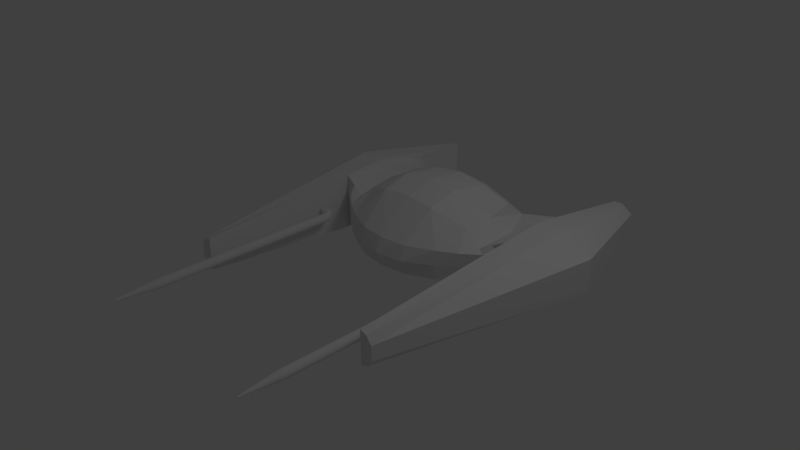 # Source: Vaisseau2.blend  (saved by Blender 2.61.0; exported with 4.5.12 LTS)
import bpy
from mathutils import Matrix  # noqa: F401  (used for matrix-valued properties, if any)

bpy.ops.wm.read_factory_settings(use_empty=True)
scene = bpy.context.scene
scene.name = 'Scene'

# ---- collections
col_collection_1 = bpy.data.collections.new('Collection 1'); scene.collection.children.link(col_collection_1)

# ---- world
world_world = bpy.data.worlds.new('World'); scene.world = world_world
world_world.color = (0.05088, 0.05088, 0.05088)
world_world.use_sun_shadow = False
world_world.sun_shadow_jitter_overblur = 0.0
world_world.cycles.sampling_method = 'MANUAL'
world_world.cycles.sample_map_resolution = 256

# ---- cameras
cam_camera = bpy.data.cameras.new('Camera')
cam_camera.clip_end = 100.0
cam_camera.lens = 35.0
cam_camera.sensor_width = 32.0
cam_camera.sensor_height = 18.0
cam_camera.ortho_scale = 7.314
cam_camera.dof.focus_distance = 0.0
cam_camera.dof.aperture_fstop = 128.0

# ---- lights
light_lamp = bpy.data.lights.new('Lamp', 'POINT')
light_lamp.transmission_factor = 0.0
light_lamp.cutoff_distance = 30.0
light_lamp.energy = 100.0
light_lamp.shadow_buffer_clip_start = 1.001
light_lamp.shadow_soft_size = 1.0
light_lamp.shadow_maximum_resolution = 0.006
light_lamp.use_absolute_resolution = True
light_lamp.cycles.use_multiple_importance_sampling = False

# ---- meshes
me_cylinder = bpy.data.meshes.new('Cylinder')
me_cylinder.from_pydata([(3.405, 0.4346, -1.0), (3.573, 0.2173, -1.0), (3.573, -0.2173, -1.0), (3.405, -0.4346, -1.0), (3.196, -0.5, -1.0), (3.196, 0.5, -1.0), (4.062, 1.0, 1.0), (4.928, 0.5, 1.0), (4.928, -0.5, 1.0), (4.062, -1.0, 1.0), (3.196, -1.003, 1.0), (3.196, 1.001, 1.0), (3.197, -6.741e-09, -1.0), (3.516, 0.4863, 2.093), (3.244, 0.4732, 2.093), (3.244, -0.4748, 2.093), (3.516, -0.4866, 2.093), (3.853, -0.2389, 2.093), (3.853, 0.2389, 2.093), (3.565, -1.637e-07, 2.093), (3.196, 5.349e-16, -1.0), (3.244, -0.0008224, 2.093), (4.625, 0.4368, 0.553), (3.915, 0.8736, 0.553), (4.625, -0.4368, 0.553), (3.915, -0.8736, 0.553), (3.196, -0.8902, 0.553), (3.196, 0.8887, 0.553), (3.196, -0.0007346, 0.553), (3.22, 0.7369, 1.547), (3.789, 0.7432, 1.547), (3.22, -0.7387, 1.547), (3.789, -0.7433, 1.547), (4.39, -0.3694, 1.547), (4.39, 0.3694, 1.547), (1.846, 0.4732, 1.282), (1.846, -0.0008206, 1.282), (0.0, 0.2437, 1.392), (0.0, -0.1656, 1.439), (0.0, -0.7043, 1.431), (3.196, -0.25, -1.0), (3.196, -0.4455, 0.553), (3.196, 0.25, -1.0), (3.196, 0.444, 0.553), (2.201, -0.0007341, 0.333), (2.201, 0.444, 0.333), (2.201, -0.4455, 0.333), (0.0, -0.4455, 0.08446), (0.0, -0.0007335, 0.02984), (0.0, 0.444, 0.08446), (2.023, -0.9576, 0.7783), (0.0, -1.589, 0.6786), (1.846, -0.4748, 1.282), (2.431, -0.4748, 0.9206), (0.0, -1.447, 1.081), (1.846, -1.015, 1.081), (0.8538, 0.05725, 1.381), (0.9229, 0.5947, 1.324), (0.9229, -1.522, 0.67), (0.8332, -0.5351, 1.398), (0.9229, -1.338, 1.063), (2.431, -0.4748, 0.5123), (0.9229, -1.289, 0.4092), (0.0, -1.356, 0.4179), (1.901, -0.8951, 0.5176), (1.641, -0.4455, 0.2309), (0.8205, -0.4455, 0.1152), (1.641, -0.0007339, 0.2189), (0.8205, -0.0007336, 0.07197), (1.641, 0.444, 0.2309), (0.8205, 0.444, 0.1152), (2.698, -0.0007344, 0.4538), (2.698, 0.444, 0.4538), (2.698, -0.4455, 0.4538), (3.203, -0.6067, 1.401), (3.141, -0.7387, 0.9603), (2.813, -0.6825, 0.5327), (3.224, 0.4732, 1.547), (3.224, -0.0008212, 1.547), (3.224, -0.4748, 1.547), (2.771, 0.1374, -1.602), (2.798, 0.1348, -1.602), (2.824, 0.127, -1.602), (2.848, 0.1143, -1.602), (2.868, 0.09723, -1.602), (2.885, 0.07643, -1.602), (2.898, 0.0527, -1.602), (2.906, 0.02694, -1.602), (2.909, 0.0001614, -1.602), (2.906, -0.02662, -1.602), (2.898, -0.05237, -1.602), (2.885, -0.07611, -1.602), (2.868, -0.09691, -1.602), (2.848, -0.114, -1.602), (2.824, -0.1267, -1.602), (2.798, -0.1345, -1.602), (2.771, -0.1371, -1.602), (2.744, -0.1345, -1.602), (2.719, -0.1267, -1.602), (2.695, -0.114, -1.602), (2.674, -0.09691, -1.602), (2.657, -0.07611, -1.602), (2.644, -0.05237, -1.602), (2.637, -0.02662, -1.602), (2.634, 0.0001616, -1.602), (2.637, 0.02694, -1.602), (2.644, 0.0527, -1.602), (2.657, 0.07643, -1.602), (2.674, 0.09723, -1.602), (2.695, 0.1143, -1.602), (2.719, 0.127, -1.602), (2.744, 0.1348, -1.602), (2.771, 0.1374, 0.1279), (2.798, 0.1348, 0.1279), (2.824, 0.127, 0.1279), (2.848, 0.1143, 0.1279), (2.868, 0.09723, 0.1279), (2.885, 0.07643, 0.1279), (2.898, 0.05269, 0.1279), (2.906, 0.02694, 0.1279), (2.909, 0.0001593, 0.1279), (2.906, -0.02662, 0.1279), (2.898, -0.05238, 0.1279), (2.885, -0.07611, 0.1279), (2.868, -0.09691, 0.1279), (2.848, -0.114, 0.1279), (2.824, -0.1267, 0.1279), (2.798, -0.1345, 0.1279), (2.771, -0.1371, 0.1279), (2.744, -0.1345, 0.1279), (2.719, -0.1267, 0.1279), (2.695, -0.114, 0.1279), (2.674, -0.09691, 0.1279), (2.657, -0.07611, 0.1279), (2.644, -0.05238, 0.1279), (2.637, -0.02662, 0.1279), (2.634, 0.0001591, 0.1279), (2.637, 0.02694, 0.1279), (2.644, 0.05269, 0.1279), (2.657, 0.07643, 0.1279), (2.674, 0.09723, 0.1279), (2.695, 0.1143, 0.1279), (2.719, 0.127, 0.1279), (2.744, 0.1348, 0.1279), (2.771, 0.1374, 0.1455), (2.745, 0.1348, 0.1468), (2.719, 0.127, 0.148), (2.696, 0.1143, 0.1491), (2.675, 0.09723, 0.1501), (2.659, 0.07643, 0.151), (2.646, 0.05269, 0.1516), (2.638, 0.02694, 0.152), (2.636, 0.0001589, 0.1521), (2.638, -0.02662, 0.152), (2.646, -0.05238, 0.1516), (2.659, -0.07611, 0.151), (2.675, -0.09691, 0.1501), (2.696, -0.114, 0.1491), (2.719, -0.1267, 0.148), (2.745, -0.1345, 0.1468), (2.771, -0.1371, 0.1455), (2.798, -0.1345, 0.1442), (2.823, -0.1267, 0.1429), (2.847, -0.114, 0.1418), (2.867, -0.09691, 0.1408), (2.884, -0.07611, 0.14), (2.896, -0.05238, 0.1394), (2.904, -0.02662, 0.139), (2.907, 0.0001592, 0.1388), (2.904, 0.02694, 0.139), (2.896, 0.05269, 0.1394), (2.884, 0.07643, 0.14), (2.867, 0.09723, 0.1408), (2.847, 0.1143, 0.1418), (2.823, 0.127, 0.1429), (2.798, 0.1348, 0.1442), (2.81, 0.1348, 0.1692), (2.785, 0.1374, 0.1728), (2.833, 0.127, 0.1658), (2.854, 0.1143, 0.1627), (2.873, 0.09723, 0.1599), (2.888, 0.07643, 0.1576), (2.9, 0.05269, 0.156), (2.907, 0.02694, 0.1549), (2.909, 0.0001589, 0.1546), (2.907, -0.02662, 0.1549), (2.9, -0.05238, 0.156), (2.888, -0.07611, 0.1576), (2.873, -0.09691, 0.1599), (2.854, -0.114, 0.1627), (2.833, -0.1267, 0.1658), (2.81, -0.1345, 0.1692), (2.785, -0.1371, 0.1728), (2.761, -0.1345, 0.1764), (2.738, -0.1267, 0.1798), (2.717, -0.114, 0.1829), (2.698, -0.09691, 0.1857), (2.683, -0.07611, 0.188), (2.671, -0.05238, 0.1897), (2.664, -0.02662, 0.1907), (2.662, 0.0001586, 0.191), (2.664, 0.02694, 0.1907), (2.671, 0.05269, 0.1897), (2.683, 0.07643, 0.188), (2.698, 0.09723, 0.1857), (2.717, 0.1143, 0.1829), (2.738, 0.127, 0.1798), (2.761, 0.1348, 0.1764), (2.812, 0.1348, 0.2072), (2.83, 0.1374, 0.201), (2.795, 0.127, 0.2132), (2.78, 0.1143, 0.2187), (2.766, 0.09723, 0.2235), (2.755, 0.07643, 0.2275), (2.747, 0.05269, 0.2304), (2.742, 0.02694, 0.2322), (2.74, 0.0001583, 0.2328), (2.742, -0.02662, 0.2322), (2.747, -0.05238, 0.2304), (2.755, -0.07611, 0.2275), (2.766, -0.09691, 0.2235), (2.78, -0.114, 0.2187), (2.795, -0.1267, 0.2132), (2.812, -0.1345, 0.2072), (2.83, -0.1371, 0.201), (2.847, -0.1345, 0.1948), (2.864, -0.1267, 0.1888), (2.879, -0.114, 0.1833), (2.893, -0.09691, 0.1785), (2.904, -0.07611, 0.1745), (2.912, -0.05238, 0.1715), (2.918, -0.02662, 0.1697), (2.919, 0.0001587, 0.1691), (2.918, 0.02694, 0.1697), (2.912, 0.05269, 0.1715), (2.904, 0.07643, 0.1745), (2.893, 0.09723, 0.1785), (2.879, 0.1143, 0.1833), (2.864, 0.127, 0.1888), (2.847, 0.1348, 0.1948), (2.926, 0.1374, 0.2265), (2.93, 0.1348, 0.2184), (2.934, 0.127, 0.2106), (2.937, 0.1143, 0.2034), (2.94, 0.09723, 0.1971), (2.943, 0.07643, 0.1919), (2.945, 0.05269, 0.188), (2.946, 0.02694, 0.1857), (2.946, 0.0001583, 0.1849), (2.946, -0.02662, 0.1857), (2.945, -0.05238, 0.188), (2.943, -0.07611, 0.1919), (2.94, -0.09691, 0.1971), (2.937, -0.114, 0.2034), (2.934, -0.1267, 0.2106), (2.93, -0.1345, 0.2184), (2.926, -0.1371, 0.2265), (2.922, -0.1345, 0.2346), (2.918, -0.1267, 0.2425), (2.915, -0.114, 0.2497), (2.912, -0.09691, 0.256), (2.909, -0.07611, 0.2611), (2.908, -0.05238, 0.265), (2.906, -0.02662, 0.2674), (2.906, 0.0001579, 0.2682), (2.906, 0.02694, 0.2674), (2.908, 0.05269, 0.265), (2.909, 0.07643, 0.2611), (2.912, 0.09723, 0.256), (2.915, 0.1143, 0.2497), (2.918, 0.127, 0.2425), (2.922, 0.1348, 0.2346), (3.033, 0.1348, 0.2396), (3.033, 0.1374, 0.2313), (3.033, 0.127, 0.2475), (3.033, 0.1143, 0.2547), (3.033, 0.09723, 0.2611), (3.033, 0.07643, 0.2663), (3.033, 0.05269, 0.2702), (3.033, 0.02694, 0.2726), (3.033, 0.0001576, 0.2734), (3.033, -0.02662, 0.2726), (3.033, -0.05238, 0.2702), (3.033, -0.07611, 0.2663), (3.033, -0.09691, 0.2611), (3.033, -0.114, 0.2547), (3.033, -0.1267, 0.2475), (3.033, -0.1345, 0.2396), (3.033, -0.1371, 0.2313), (3.033, -0.1345, 0.2231), (3.033, -0.1267, 0.2152), (3.033, -0.114, 0.208), (3.032, -0.09691, 0.2016), (3.032, -0.07611, 0.1963), (3.032, -0.05238, 0.1925), (3.032, -0.02662, 0.1901), (3.032, 0.000158, 0.1892), (3.032, 0.02694, 0.1901), (3.032, 0.05269, 0.1924), (3.032, 0.07643, 0.1963), (3.032, 0.09723, 0.2016), (3.033, 0.1143, 0.208), (3.033, 0.127, 0.2152), (3.033, 0.1348, 0.2231), (3.147, 0.1374, 0.2313), (3.147, 0.1348, 0.223), (3.147, 0.127, 0.2152), (3.147, 0.1143, 0.2079), (3.147, 0.09723, 0.2015), (3.147, 0.07643, 0.1963), (3.147, 0.05269, 0.1924), (3.147, 0.02694, 0.19), (3.147, 0.0001578, 0.1892), (3.147, -0.02662, 0.19), (3.147, -0.05238, 0.1924), (3.147, -0.07611, 0.1963), (3.147, -0.09691, 0.2015), (3.147, -0.114, 0.2079), (3.147, -0.1267, 0.2152), (3.147, -0.1345, 0.223), (3.147, -0.1371, 0.2313), (3.147, -0.1345, 0.2395), (3.147, -0.1267, 0.2474), (3.147, -0.114, 0.2546), (3.147, -0.09691, 0.261), (3.147, -0.07611, 0.2663), (3.147, -0.05238, 0.2702), (3.147, -0.02662, 0.2726), (3.147, 0.0001574, 0.2734), (3.147, 0.02694, 0.2726), (3.147, 0.05269, 0.2702), (3.147, 0.07643, 0.2663), (3.147, 0.09723, 0.261), (3.147, 0.1143, 0.2546), (3.147, 0.127, 0.2474), (3.147, 0.1348, 0.2395), (3.147, 0.0001579, 0.2313), (2.771, 0.03012, -1.959), (2.765, 0.02954, -1.959), (2.76, 0.02784, -1.959), (2.755, 0.02507, -1.959), (2.75, 0.02135, -1.959), (2.746, 0.01681, -1.959), (2.744, 0.01163, -1.959), (2.742, 0.006007, -1.959), (2.741, 0.0001622, -1.959), (2.742, -0.005682, -1.959), (2.744, -0.0113, -1.959), (2.746, -0.01648, -1.959), (2.75, -0.02102, -1.959), (2.755, -0.02475, -1.959), (2.76, -0.02752, -1.959), (2.765, -0.02922, -1.959), (2.771, -0.0298, -1.959), (2.777, -0.02922, -1.959), (2.783, -0.02752, -1.959), (2.788, -0.02475, -1.959), (2.792, -0.02102, -1.959), (2.796, -0.01648, -1.959), (2.799, -0.0113, -1.959), (2.801, -0.005682, -1.959), (2.801, 0.0001622, -1.959), (2.801, 0.006007, -1.959), (2.799, 0.01163, -1.959), (2.796, 0.01681, -1.959), (2.792, 0.02135, -1.959), (2.788, 0.02507, -1.959), (2.783, 0.02784, -1.959), (2.777, 0.02954, -1.959), (2.771, 0.0001622, -1.959)], [], [(12, 0, 1), (12, 1, 2), (12, 2, 3), (12, 3, 4), (5, 0, 12), (19, 13, 14), (19, 15, 16), (19, 16, 17), (19, 17, 18), (19, 18, 13), (14, 21, 19), (21, 15, 19), (0, 23, 22, 1), (23, 6, 7, 22), (1, 22, 24, 2), (22, 7, 8, 24), (2, 24, 25, 3), (24, 8, 9, 25), (3, 25, 26, 4), (25, 9, 10, 26), (6, 23, 27, 11), (23, 0, 5, 27), (11, 29, 30, 6), (29, 14, 13, 30), (9, 32, 31, 10), (32, 16, 15, 31), (8, 33, 32, 9), (33, 17, 16, 32), (7, 34, 33, 8), (34, 18, 17, 33), (6, 30, 34, 7), (30, 13, 18, 34), (4, 40, 12), (40, 20, 12), (20, 40, 41, 28), (40, 4, 26, 41), (20, 42, 12), (42, 5, 12), (5, 42, 43, 27), (42, 20, 28, 43), (50, 53, 52, 55), (36, 35, 57, 56), (56, 57, 37, 38), (52, 36, 56, 59), (59, 56, 38, 39), (55, 52, 59, 60), (60, 59, 39, 54), (50, 55, 60, 58), (58, 60, 54, 51), (51, 63, 62, 58), (58, 62, 64, 50), (50, 64, 61, 53), (46, 65, 67, 44), (65, 66, 68, 67), (66, 47, 48, 68), (44, 67, 69, 45), (67, 68, 70, 69), (68, 48, 49, 70), (47, 66, 62, 63), (62, 66, 65, 64), (46, 61, 64, 65), (31, 15, 74), (28, 71, 72, 43), (71, 44, 45, 72), (41, 73, 71, 28), (73, 46, 44, 71), (10, 31, 74, 75), (75, 74, 52, 53), (26, 10, 75, 76), (76, 75, 53, 61), (41, 26, 76, 73), (73, 76, 61, 46), (15, 21, 78, 79), (79, 78, 36, 52), (21, 14, 77, 78), (78, 77, 35, 36), (14, 29, 77), (77, 29, 35), (52, 74, 79), (79, 74, 15), (37, 57, 70, 49), (35, 69, 70, 57), (35, 72, 45, 69), (11, 35, 29), (27, 43, 72), (11, 27, 72, 35), (80, 112, 113, 81), (81, 113, 114, 82), (82, 114, 115, 83), (83, 115, 116, 84), (84, 116, 117, 85), (85, 117, 118, 86), (86, 118, 119, 87), (87, 119, 120, 88), (88, 120, 121, 89), (89, 121, 122, 90), (90, 122, 123, 91), (91, 123, 124, 92), (92, 124, 125, 93), (93, 125, 126, 94), (94, 126, 127, 95), (95, 127, 128, 96), (96, 128, 129, 97), (97, 129, 130, 98), (98, 130, 131, 99), (99, 131, 132, 100), (100, 132, 133, 101), (101, 133, 134, 102), (102, 134, 135, 103), (103, 135, 136, 104), (104, 136, 137, 105), (105, 137, 138, 106), (106, 138, 139, 107), (107, 139, 140, 108), (108, 140, 141, 109), (109, 141, 142, 110), (110, 142, 143, 111), (111, 143, 112, 80), (112, 143, 145, 144), (143, 142, 146, 145), (142, 141, 147, 146), (141, 140, 148, 147), (140, 139, 149, 148), (139, 138, 150, 149), (138, 137, 151, 150), (137, 136, 152, 151), (136, 135, 153, 152), (135, 134, 154, 153), (134, 133, 155, 154), (133, 132, 156, 155), (132, 131, 157, 156), (131, 130, 158, 157), (130, 129, 159, 158), (129, 128, 160, 159), (128, 127, 161, 160), (127, 126, 162, 161), (126, 125, 163, 162), (125, 124, 164, 163), (124, 123, 165, 164), (123, 122, 166, 165), (122, 121, 167, 166), (121, 120, 168, 167), (120, 119, 169, 168), (119, 118, 170, 169), (118, 117, 171, 170), (117, 116, 172, 171), (116, 115, 173, 172), (115, 114, 174, 173), (114, 113, 175, 174), (113, 112, 144, 175), (175, 144, 177, 176), (174, 175, 176, 178), (173, 174, 178, 179), (172, 173, 179, 180), (171, 172, 180, 181), (170, 171, 181, 182), (169, 170, 182, 183), (168, 169, 183, 184), (167, 168, 184, 185), (166, 167, 185, 186), (165, 166, 186, 187), (164, 165, 187, 188), (163, 164, 188, 189), (162, 163, 189, 190), (161, 162, 190, 191), (160, 161, 191, 192), (159, 160, 192, 193), (158, 159, 193, 194), (157, 158, 194, 195), (156, 157, 195, 196), (155, 156, 196, 197), (154, 155, 197, 198), (153, 154, 198, 199), (152, 153, 199, 200), (151, 152, 200, 201), (150, 151, 201, 202), (149, 150, 202, 203), (148, 149, 203, 204), (147, 148, 204, 205), (146, 147, 205, 206), (145, 146, 206, 207), (144, 145, 207, 177), (177, 207, 208, 209), (207, 206, 210, 208), (206, 205, 211, 210), (205, 204, 212, 211), (204, 203, 213, 212), (203, 202, 214, 213), (202, 201, 215, 214), (201, 200, 216, 215), (200, 199, 217, 216), (199, 198, 218, 217), (198, 197, 219, 218), (197, 196, 220, 219), (196, 195, 221, 220), (195, 194, 222, 221), (194, 193, 223, 222), (193, 192, 224, 223), (192, 191, 225, 224), (191, 190, 226, 225), (190, 189, 227, 226), (189, 188, 228, 227), (188, 187, 229, 228), (187, 186, 230, 229), (186, 185, 231, 230), (185, 184, 232, 231), (184, 183, 233, 232), (183, 182, 234, 233), (182, 181, 235, 234), (181, 180, 236, 235), (180, 179, 237, 236), (179, 178, 238, 237), (178, 176, 239, 238), (176, 177, 209, 239), (239, 209, 240, 241), (238, 239, 241, 242), (237, 238, 242, 243), (236, 237, 243, 244), (235, 236, 244, 245), (234, 235, 245, 246), (233, 234, 246, 247), (232, 233, 247, 248), (231, 232, 248, 249), (230, 231, 249, 250), (229, 230, 250, 251), (228, 229, 251, 252), (227, 228, 252, 253), (226, 227, 253, 254), (225, 226, 254, 255), (224, 225, 255, 256), (223, 224, 256, 257), (222, 223, 257, 258), (221, 222, 258, 259), (220, 221, 259, 260), (219, 220, 260, 261), (218, 219, 261, 262), (217, 218, 262, 263), (216, 217, 263, 264), (215, 216, 264, 265), (214, 215, 265, 266), (213, 214, 266, 267), (212, 213, 267, 268), (211, 212, 268, 269), (210, 211, 269, 270), (208, 210, 270, 271), (209, 208, 271, 240), (240, 271, 272, 273), (271, 270, 274, 272), (270, 269, 275, 274), (269, 268, 276, 275), (268, 267, 277, 276), (267, 266, 278, 277), (266, 265, 279, 278), (265, 264, 280, 279), (264, 263, 281, 280), (263, 262, 282, 281), (262, 261, 283, 282), (261, 260, 284, 283), (260, 259, 285, 284), (259, 258, 286, 285), (258, 257, 287, 286), (257, 256, 288, 287), (256, 255, 289, 288), (255, 254, 290, 289), (254, 253, 291, 290), (253, 252, 292, 291), (252, 251, 293, 292), (251, 250, 294, 293), (250, 249, 295, 294), (249, 248, 296, 295), (248, 247, 297, 296), (247, 246, 298, 297), (246, 245, 299, 298), (245, 244, 300, 299), (244, 243, 301, 300), (243, 242, 302, 301), (242, 241, 303, 302), (241, 240, 273, 303), (303, 273, 304, 305), (302, 303, 305, 306), (301, 302, 306, 307), (300, 301, 307, 308), (299, 300, 308, 309), (298, 299, 309, 310), (297, 298, 310, 311), (296, 297, 311, 312), (295, 296, 312, 313), (294, 295, 313, 314), (293, 294, 314, 315), (292, 293, 315, 316), (291, 292, 316, 317), (290, 291, 317, 318), (289, 290, 318, 319), (288, 289, 319, 320), (287, 288, 320, 321), (286, 287, 321, 322), (285, 286, 322, 323), (284, 285, 323, 324), (283, 284, 324, 325), (282, 283, 325, 326), (281, 282, 326, 327), (280, 281, 327, 328), (279, 280, 328, 329), (278, 279, 329, 330), (277, 278, 330, 331), (276, 277, 331, 332), (275, 276, 332, 333), (274, 275, 333, 334), (272, 274, 334, 335), (273, 272, 335, 304), (336, 305, 304), (336, 306, 305), (336, 307, 306), (336, 308, 307), (336, 309, 308), (336, 310, 309), (336, 311, 310), (336, 312, 311), (336, 313, 312), (336, 314, 313), (336, 315, 314), (336, 316, 315), (336, 317, 316), (336, 318, 317), (336, 319, 318), (336, 320, 319), (336, 321, 320), (336, 322, 321), (336, 323, 322), (336, 324, 323), (336, 325, 324), (336, 326, 325), (336, 327, 326), (336, 328, 327), (336, 329, 328), (336, 330, 329), (336, 331, 330), (336, 332, 331), (336, 333, 332), (336, 334, 333), (336, 335, 334), (336, 304, 335), (111, 80, 337, 338), (110, 111, 338, 339), (109, 110, 339, 340), (108, 109, 340, 341), (107, 108, 341, 342), (106, 107, 342, 343), (105, 106, 343, 344), (104, 105, 344, 345), (103, 104, 345, 346), (102, 103, 346, 347), (101, 102, 347, 348), (100, 101, 348, 349), (99, 100, 349, 350), (98, 99, 350, 351), (97, 98, 351, 352), (96, 97, 352, 353), (95, 96, 353, 354), (94, 95, 354, 355), (93, 94, 355, 356), (92, 93, 356, 357), (91, 92, 357, 358), (90, 91, 358, 359), (89, 90, 359, 360), (88, 89, 360, 361), (87, 88, 361, 362), (86, 87, 362, 363), (85, 86, 363, 364), (84, 85, 364, 365), (83, 84, 365, 366), (82, 83, 366, 367), (81, 82, 367, 368), (80, 81, 368, 337), (369, 338, 337), (369, 339, 338), (369, 340, 339), (369, 341, 340), (369, 342, 341), (369, 343, 342), (369, 344, 343), (369, 345, 344), (369, 346, 345), (369, 347, 346), (369, 348, 347), (369, 349, 348), (369, 350, 349), (369, 351, 350), (369, 352, 351), (369, 353, 352), (369, 354, 353), (369, 355, 354), (369, 356, 355), (369, 357, 356), (369, 358, 357), (369, 359, 358), (369, 360, 359), (369, 361, 360), (369, 362, 361), (369, 363, 362), (369, 364, 363), (369, 365, 364), (369, 366, 365), (369, 367, 366), (369, 368, 367), (369, 337, 368)])
me_cylinder.use_remesh_preserve_volume = False
me_cylinder.use_remesh_preserve_attributes = False
me_cylinder.use_mirror_vertex_groups = False
me_cylinder.update()

# ---- objects
ob_cylinder = bpy.data.objects.new('Cylinder', me_cylinder)
ob_lamp = bpy.data.objects.new('Lamp', light_lamp)
ob_camera = bpy.data.objects.new('Camera', cam_camera)

# ---- transforms, parenting, visibility, modifiers, constraints
ob_cylinder.location = (0.0, 0.0, 0.0)
ob_cylinder.rotation_euler = (-1.571, -2.22e-16, 2.22e-16)
ob_cylinder.scale = (0.4602, 0.4602, 1.501)
ob_cylinder.lineart.crease_threshold = 0.0
_m = ob_cylinder.modifiers.new('Mirror', 'MIRROR')
_m.use_clip = True
ob_lamp.location = (4.076, 1.005, 5.904)
ob_lamp.rotation_euler = (0.6503, 0.05522, 1.866)
ob_lamp.lock_rotations_4d = False
ob_lamp.empty_display_type = 'ARROWS'
ob_lamp.color = (0.0, 0.0, 0.0, 0.0)
ob_lamp.lineart.crease_threshold = 0.0
ob_camera.location = (7.481, -6.508, 5.344)
ob_camera.rotation_euler = (1.109, 0.01082, 0.8149)
ob_camera.lock_rotations_4d = False
ob_camera.empty_display_type = 'ARROWS'
ob_camera.color = (0.0, 0.0, 0.0, 0.0)
ob_camera.display_type = 'WIRE'
ob_camera.lineart.crease_threshold = 0.0

# ---- collection membership
col_collection_1.objects.link(ob_cylinder)
col_collection_1.objects.link(ob_lamp)
col_collection_1.objects.link(ob_camera)

# ---- scene / render settings (as saved in the file)
scene.camera = ob_camera
scene.frame_start = 1; scene.frame_end = 250; scene.frame_set(1)
scene.render.engine = 'BLENDER_EEVEE_NEXT'
scene.render.image_settings.color_mode = 'RGB'
scene.render.image_settings.compression = 90
scene.render.resolution_percentage = 50
scene.render.dither_intensity = 0.0
scene.render.bake_margin = 2
scene.render.bake_bias = 0.0
scene.cycles.use_denoising = False
scene.cycles.samples = 10
scene.cycles.sampling_pattern = 'TABULATED_SOBOL'
scene.cycles.light_sampling_threshold = 0.0
scene.cycles.use_adaptive_sampling = False
scene.cycles.use_light_tree = False
scene.cycles.blur_glossy = 0.0
scene.cycles.volume_bounces = 1
scene.cycles.pixel_filter_type = 'GAUSSIAN'
scene.cycles.sample_clamp_indirect = 0.0
scene.view_settings.view_transform = 'Standard'
bpy.context.view_layer.update()
